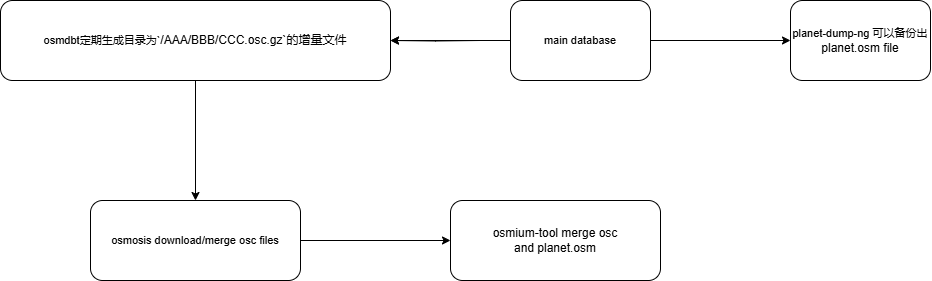

The diagram above was exported from draw.io. Its source (the exported page's mxGraphModel, read from the mxfile embedded in the PNG):
<mxGraphModel dx="2022" dy="1791" grid="1" gridSize="10" guides="1" tooltips="1" connect="1" arrows="1" fold="1" page="1" pageScale="1" pageWidth="827" pageHeight="1169" math="0" shadow="0">
  <root>
    <mxCell id="WIyWlLk6GJQsqaUBKTNV-0" />
    <mxCell id="WIyWlLk6GJQsqaUBKTNV-1" parent="WIyWlLk6GJQsqaUBKTNV-0" />
    <mxCell id="6XWoD8vuuJPrjjpI-uDR-1" style="edgeStyle=orthogonalEdgeStyle;rounded=0;orthogonalLoop=1;jettySize=auto;html=1;entryX=0;entryY=0.5;entryDx=0;entryDy=0;exitX=1;exitY=0.5;exitDx=0;exitDy=0;" edge="1" parent="WIyWlLk6GJQsqaUBKTNV-1" source="6XWoD8vuuJPrjjpI-uDR-24" target="6XWoD8vuuJPrjjpI-uDR-16">
      <mxGeometry relative="1" as="geometry">
        <mxPoint x="450" y="30" as="targetPoint" />
        <mxPoint x="280" y="30" as="sourcePoint" />
      </mxGeometry>
    </mxCell>
    <mxCell id="6XWoD8vuuJPrjjpI-uDR-6" style="edgeStyle=orthogonalEdgeStyle;rounded=0;orthogonalLoop=1;jettySize=auto;html=1;entryX=1;entryY=0.5;entryDx=0;entryDy=0;" edge="1" parent="WIyWlLk6GJQsqaUBKTNV-1" target="WIyWlLk6GJQsqaUBKTNV-11">
      <mxGeometry relative="1" as="geometry">
        <mxPoint x="140" y="30" as="sourcePoint" />
      </mxGeometry>
    </mxCell>
    <mxCell id="6XWoD8vuuJPrjjpI-uDR-11" style="edgeStyle=orthogonalEdgeStyle;rounded=0;orthogonalLoop=1;jettySize=auto;html=1;entryX=0.5;entryY=0;entryDx=0;entryDy=0;" edge="1" parent="WIyWlLk6GJQsqaUBKTNV-1" source="WIyWlLk6GJQsqaUBKTNV-11" target="6XWoD8vuuJPrjjpI-uDR-12">
      <mxGeometry relative="1" as="geometry">
        <mxPoint x="-15" y="190" as="targetPoint" />
      </mxGeometry>
    </mxCell>
    <mxCell id="WIyWlLk6GJQsqaUBKTNV-11" value="&lt;span style=&quot;font-size: 11px; text-wrap-mode: nowrap; background-color: rgb(255, 255, 255);&quot;&gt;osmdbt定期生成目录为`&lt;/span&gt;/AAA/BBB/CCC.osc.gz`的增量文件" style="rounded=1;whiteSpace=wrap;html=1;fontSize=12;glass=0;strokeWidth=1;shadow=0;" parent="WIyWlLk6GJQsqaUBKTNV-1" vertex="1">
      <mxGeometry x="-340" y="-10" width="390" height="80" as="geometry" />
    </mxCell>
    <mxCell id="6XWoD8vuuJPrjjpI-uDR-18" style="edgeStyle=orthogonalEdgeStyle;rounded=0;orthogonalLoop=1;jettySize=auto;html=1;entryX=0;entryY=0.5;entryDx=0;entryDy=0;" edge="1" parent="WIyWlLk6GJQsqaUBKTNV-1" source="6XWoD8vuuJPrjjpI-uDR-12" target="6XWoD8vuuJPrjjpI-uDR-17">
      <mxGeometry relative="1" as="geometry" />
    </mxCell>
    <mxCell id="6XWoD8vuuJPrjjpI-uDR-12" value="&lt;span style=&quot;font-size: 11px; text-wrap-mode: nowrap; background-color: rgb(255, 255, 255);&quot;&gt;osmosis download/&lt;/span&gt;&lt;span style=&quot;font-size: 11px; text-wrap-mode: nowrap; background-color: rgb(255, 255, 255);&quot;&gt;merge&lt;/span&gt;&lt;span style=&quot;font-size: 11px; text-wrap-mode: nowrap; background-color: rgb(255, 255, 255);&quot;&gt;&amp;nbsp;osc files&lt;/span&gt;" style="rounded=1;whiteSpace=wrap;html=1;fontSize=12;glass=0;strokeWidth=1;shadow=0;" vertex="1" parent="WIyWlLk6GJQsqaUBKTNV-1">
      <mxGeometry x="-250" y="190" width="210" height="80" as="geometry" />
    </mxCell>
    <mxCell id="6XWoD8vuuJPrjjpI-uDR-16" value="&lt;span style=&quot;text-wrap-mode: nowrap; font-size: 11px; background-color: rgb(255, 255, 255);&quot;&gt;planet-dump-ng 可以备份出&lt;/span&gt;planet.osm file" style="rounded=1;whiteSpace=wrap;html=1;fontSize=12;glass=0;strokeWidth=1;shadow=0;" vertex="1" parent="WIyWlLk6GJQsqaUBKTNV-1">
      <mxGeometry x="450" y="-10" width="140" height="80" as="geometry" />
    </mxCell>
    <mxCell id="6XWoD8vuuJPrjjpI-uDR-17" value="&lt;span data-teams=&quot;true&quot;&gt;osmium-tool merge osc and&amp;nbsp;&lt;/span&gt;planet.osm" style="rounded=1;whiteSpace=wrap;html=1;fontSize=12;glass=0;strokeWidth=1;shadow=0;" vertex="1" parent="WIyWlLk6GJQsqaUBKTNV-1">
      <mxGeometry x="110" y="190" width="210" height="80" as="geometry" />
    </mxCell>
    <mxCell id="6XWoD8vuuJPrjjpI-uDR-25" value="" style="edgeStyle=orthogonalEdgeStyle;rounded=0;orthogonalLoop=1;jettySize=auto;html=1;" edge="1" parent="WIyWlLk6GJQsqaUBKTNV-1" source="6XWoD8vuuJPrjjpI-uDR-24" target="WIyWlLk6GJQsqaUBKTNV-11">
      <mxGeometry relative="1" as="geometry" />
    </mxCell>
    <mxCell id="6XWoD8vuuJPrjjpI-uDR-24" value="&lt;span style=&quot;font-size: 11px; text-wrap-mode: nowrap;&quot;&gt;main database&lt;/span&gt;" style="rounded=1;whiteSpace=wrap;html=1;fontSize=12;glass=0;strokeWidth=1;shadow=0;" vertex="1" parent="WIyWlLk6GJQsqaUBKTNV-1">
      <mxGeometry x="170" y="-10" width="140" height="80" as="geometry" />
    </mxCell>
  </root>
</mxGraphModel>